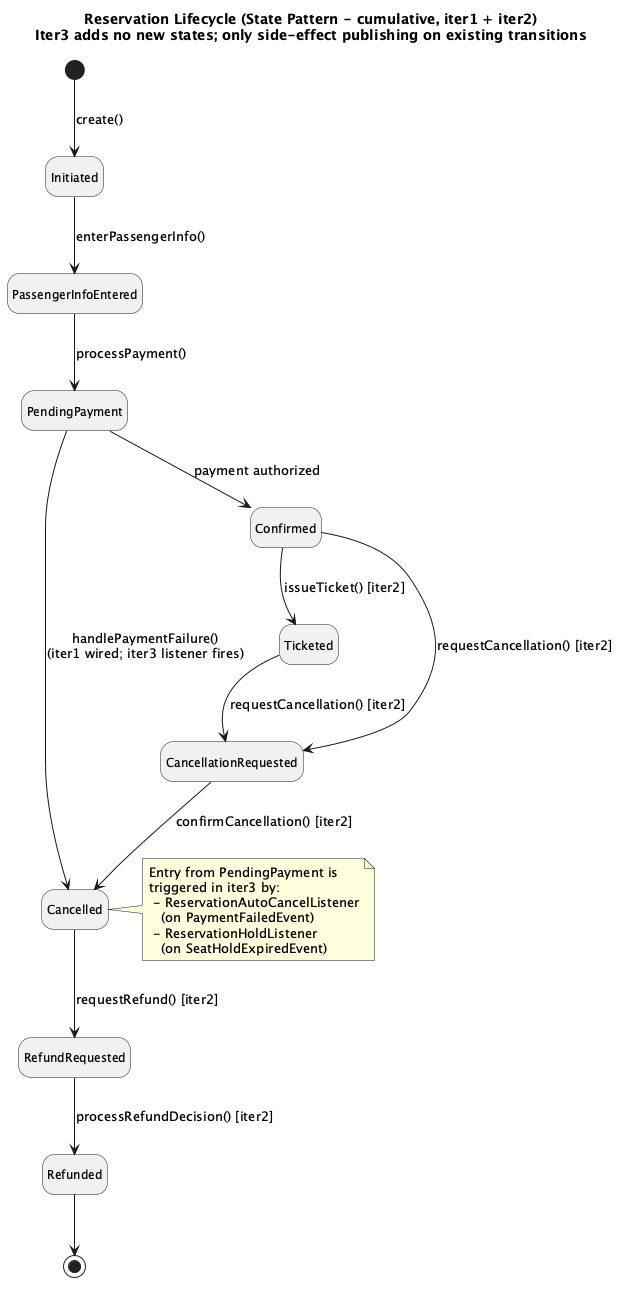

The diagram above was rendered by PlantUML. Its source (embedded in the PNG):
@startuml state-reservation
title Reservation Lifecycle (State Pattern - cumulative, iter1 + iter2)\nIter3 adds no new states; only side-effect publishing on existing transitions
hide empty description
skinparam stateFontSize 12

[*] --> Initiated : create()
Initiated --> PassengerInfoEntered : enterPassengerInfo()
PassengerInfoEntered --> PendingPayment : processPayment()
PendingPayment --> Confirmed : payment authorized
PendingPayment --> Cancelled : handlePaymentFailure()\n(iter1 wired; iter3 listener fires)
Confirmed --> Ticketed : issueTicket() [iter2]
Confirmed --> CancellationRequested : requestCancellation() [iter2]
Ticketed --> CancellationRequested : requestCancellation() [iter2]
CancellationRequested --> Cancelled : confirmCancellation() [iter2]
Cancelled --> RefundRequested : requestRefund() [iter2]
RefundRequested --> Refunded : processRefundDecision() [iter2]
Refunded --> [*]

note right of Cancelled
  Entry from PendingPayment is
  triggered in iter3 by:
   - ReservationAutoCancelListener
     (on PaymentFailedEvent)
   - ReservationHoldListener
     (on SeatHoldExpiredEvent)
end note
@enduml